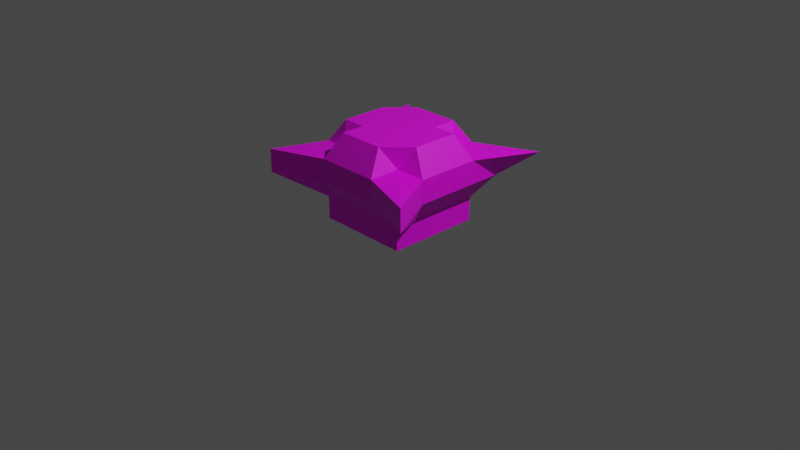 # Source: trace.blend  (saved by Blender 3.6.11; exported with 4.5.12 LTS)
import bpy
from mathutils import Matrix  # noqa: F401  (used for matrix-valued properties, if any)

bpy.ops.wm.read_factory_settings(use_empty=True)
scene = bpy.context.scene
scene.name = 'Scene'

# ---- collections
col_collection = bpy.data.collections.new('Collection'); scene.collection.children.link(col_collection)

# ---- images (referenced by path relative to the original .blend; pixels are not part of the script)
import os
ASSET_DIR = os.environ.get("B2B_ASSET_DIR", "")  # directory of the original .blend (textures are referenced by path, not embedded)
HERE = os.path.dirname(os.path.abspath(__file__))  # packed textures are extracted next to this script under _unpacked/

def load_image(name, relpath, width, height, colorspace="sRGB"):
    """Load a texture the original file referenced (path relative to the .blend, or extracted next to this script)."""
    p = next((c for c in (os.path.join(HERE, relpath), os.path.join(ASSET_DIR, relpath)) if relpath and os.path.exists(c)), "")
    if p:
        img = bpy.data.images.load(p, check_existing=True)
        img.name = name
    else:  # same state as the original file: an image datablock whose file is absent (Cycles renders it pink)
        img = bpy.data.images.new(name, width, height)
        img.source = "FILE"
        img.filepath = "//" + (relpath or name)
    img.colorspace_settings.name = colorspace
    return img
img_x = load_image('無題', 'trace.png', 1024, 1024, 'sRGB')

# ---- materials (node trees are filled in below, after node groups)
mat_material = bpy.data.materials.new('Material')
mat_material.alpha_threshold = 0.0
mat_material.use_transparent_shadow = False
mat_material.roughness = 0.5
mat_material.line_color = (0.0, 0.0, 0.0, 1.0)

# ---- material node trees
mat_material.use_nodes = True; mat_material.node_tree.nodes.clear()
_N = mat_material.node_tree.nodes; _L = mat_material.node_tree.links
n0 = _N.new('ShaderNodeOutputMaterial'); n0.name = 'Material Output'; n0.location = (300, 300)
n1 = _N.new('ShaderNodeBsdfPrincipled'); n1.name = 'Principled BSDF'; n1.location = (10, 300)
n1.distribution = 'GGX'
n1.subsurface_method = 'RANDOM_WALK_SKIN'
n1.inputs[3].default_value = 1.45
n1.inputs[27].default_value = (0.0, 0.0, 0.0, 1.0)
n1.inputs[28].default_value = 1.0
n2 = _N.new('ShaderNodeTexImage'); n2.name = '画像テクスチャ'; n2.location = (-280, 275)
n2.image = img_x
_L.new(n1.outputs[0], n0.inputs[0])
_L.new(n2.outputs[0], n1.inputs[0])
n0.is_active_output = True

# ---- world
world_world = bpy.data.worlds.new('World'); scene.world = world_world
world_world.use_nodes = True; world_world.node_tree.nodes.clear()
_N = world_world.node_tree.nodes; _L = world_world.node_tree.links
n0 = _N.new('ShaderNodeOutputWorld'); n0.name = 'World Output'; n0.location = (300, 300)
n1 = _N.new('ShaderNodeBackground'); n1.name = 'Background'; n1.location = (10, 300)
n1.inputs[0].default_value = (0.05088, 0.05088, 0.05088, 1.0)
_L.new(n1.outputs[0], n0.inputs[0])
n0.is_active_output = True
world_world.color = (0.05088, 0.05088, 0.05088)
world_world.use_sun_shadow = False
world_world.sun_shadow_jitter_overblur = 0.0

# ---- cameras
cam_camera = bpy.data.cameras.new('Camera')
cam_camera.clip_end = 100.0
cam_camera.ortho_scale = 7.314

# ---- lights
light_light = bpy.data.lights.new('Light', 'POINT')
light_light.transmission_factor = 0.0
light_light.energy = 1000.0
light_light.shadow_soft_size = 0.1
light_light.shadow_maximum_resolution = 0.006
light_light.use_absolute_resolution = True

# ---- meshes
me_cube = bpy.data.meshes.new('Cube')
me_cube.from_pydata([(0.7648, 0.7648, 0.5599), (1.0, 1.0, -1.0), (0.7648, -0.7648, 0.5599), (1.0, -1.0, -1.0), (-0.7648, 0.7648, 0.5599), (-1.0, 1.0, -1.0), (-0.7648, -0.7648, 0.5599), (-1.0, -1.0, -1.0), (-1.0, 0.0, -1.0), (1.0, 0.0, 1.0), (-1.0, 0.0, 1.0), (1.0, 0.0, -1.0), (0.0, 1.0, -1.0), (0.0, -1.0, 1.0), (0.0, -1.0, -1.0), (0.0, 1.0, 1.0), (0.0, 0.0, -1.0), (0.0, 0.0, 1.0), (-1.0, -0.5, -1.0), (1.0, -0.5, 1.0), (-1.0, -0.5, 1.0), (1.0, -0.5, -1.0), (0.0, -0.5, -1.0), (0.0, -0.5, 1.0), (-1.0, 0.5, 1.0), (1.0, 0.5, -1.0), (-1.0, 0.5, -1.0), (1.0, 0.5, 1.0), (0.0, 0.5, 1.0), (0.0, 0.5, -1.0), (-0.5, 1.0, -1.0), (-0.5, -1.0, 1.0), (-0.5, 0.0, -1.0), (-0.5, -1.0, -1.0), (-0.5, 1.0, 1.0), (-0.5, 0.0, 1.0), (-0.5, -0.5, -1.0), (-0.5, -0.5, 1.0), (-0.5, 0.5, -1.0), (-0.5, 0.5, 1.0), (0.5, -1.0, -1.0), (0.5, 1.0, 1.0), (0.5, 0.0, 1.0), (0.5, 1.0, -1.0), (0.5, -1.0, 1.0), (0.5, 0.0, -1.0), (0.5, -0.5, 1.0), (0.5, -0.5, -1.0), (0.5, 0.5, 1.0), (0.5, 0.5, -1.0), (1.354, 1.354, 0.0), (-1.796, -1.796, 0.0), (1.944, -1.796, 0.0), (-1.796, 1.944, 0.0), (1.354, 0.0, 0.0), (-1.354, 0.0, 0.0), (0.0, 1.354, 0.0), (0.0, -1.354, 0.0), (-1.354, -0.6768, 0.0), (1.354, -0.6768, 0.0), (1.354, 0.6768, 0.0), (-1.354, 0.6768, 0.0), (-0.6768, 1.354, 0.0), (-0.6768, -1.354, 0.0), (0.6768, -1.354, 0.0), (0.6768, 1.354, 0.0), (-1.796, -1.796, 0.5), (1.944, 1.944, 0.5), (1.944, -1.796, 0.5), (-1.796, 1.944, 0.5), (1.354, 0.0, 0.5), (-1.354, 0.0, 0.5), (0.0, 1.354, 0.5), (0.0, -1.354, 0.5), (-1.354, -0.6768, 0.5), (1.354, -0.6768, 0.5), (1.354, 0.6768, 0.5), (-1.354, 0.6768, 0.5), (-0.6768, 1.354, 0.5), (-0.6768, -1.354, 0.5), (0.6768, -1.354, 0.5), (0.6768, 1.354, 0.5), (1.0, 1.0, -0.5), (1.0, -1.0, -0.5), (-1.0, 1.0, -0.5), (1.0, 0.0, -0.5), (-1.0, 0.0, -0.5), (0.0, 1.0, -0.5), (0.0, -1.0, -0.5), (-1.0, -0.5, -0.5), (1.0, -0.5, -0.5), (1.0, 0.5, -0.5), (-1.0, 0.5, -0.5), (-0.5, 1.0, -0.5), (-0.5, -1.0, -0.5), (0.5, -1.0, -0.5), (0.5, 1.0, -0.5), (-1.0, -1.0, -0.5)], [], [(37, 20, 6, 31), (79, 31, 6, 66), (77, 24, 4, 69), (47, 21, 3, 40), (75, 19, 2, 68), (81, 41, 0, 67), (76, 27, 9, 70), (49, 25, 11, 45), (74, 20, 10, 71), (39, 24, 10, 35), (48, 28, 17, 42), (38, 29, 16, 32), (78, 34, 15, 72), (36, 22, 14, 33), (80, 44, 13, 73), (46, 23, 13, 44), (42, 17, 23, 46), (32, 16, 22, 36), (66, 6, 20, 74), (70, 9, 19, 75), (45, 11, 21, 47), (35, 10, 20, 37), (30, 12, 29, 38), (41, 15, 28, 48), (34, 4, 24, 39), (43, 1, 25, 49), (67, 0, 27, 76), (71, 10, 24, 77), (15, 34, 39, 28), (5, 30, 38, 26), (17, 35, 37, 23), (8, 32, 36, 18), (18, 36, 33, 7), (69, 4, 34, 78), (26, 38, 32, 8), (28, 39, 35, 17), (73, 13, 31, 79), (23, 37, 31, 13), (12, 43, 49, 29), (0, 41, 48, 27), (16, 45, 47, 22), (9, 42, 46, 19), (19, 46, 44, 2), (68, 2, 44, 80), (27, 48, 42, 9), (29, 49, 45, 16), (72, 15, 41, 81), (22, 47, 40, 14), (87, 56, 65, 96), (83, 52, 64, 95), (88, 57, 63, 94), (84, 53, 62, 93), (86, 55, 61, 92), (82, 50, 60, 91), (85, 54, 59, 90), (97, 51, 58, 89), (95, 64, 57, 88), (93, 62, 56, 87), (89, 58, 55, 86), (91, 60, 54, 85), (96, 65, 50, 82), (90, 59, 52, 83), (92, 61, 53, 84), (94, 63, 51, 97), (56, 72, 81, 65), (52, 68, 80, 64), (57, 73, 79, 63), (53, 69, 78, 62), (55, 71, 77, 61), (50, 67, 76, 60), (54, 70, 75, 59), (51, 66, 74, 58), (64, 80, 73, 57), (62, 78, 72, 56), (58, 74, 71, 55), (60, 76, 70, 54), (65, 81, 67, 50), (59, 75, 68, 52), (61, 77, 69, 53), (63, 79, 66, 51), (33, 94, 97, 7), (26, 92, 84, 5), (21, 90, 83, 3), (43, 96, 82, 1), (25, 91, 85, 11), (18, 89, 86, 8), (30, 93, 87, 12), (40, 95, 88, 14), (7, 97, 89, 18), (11, 85, 90, 21), (1, 82, 91, 25), (8, 86, 92, 26), (5, 84, 93, 30), (14, 88, 94, 33), (3, 83, 95, 40), (12, 87, 96, 43)])
_uv = me_cube.uv_layers.new(name='UVMap')
_uv.uv.foreach_set('vector', [0.8125, 0.6875, 0.875, 0.6875, 0.875, 0.75, 0.8125, 0.75, 0.5625, 0.9375, 0.625, 0.9375, 0.625, 1.0, 0.5625, 1.0, 0.5625, 0.1875, 0.625, 0.1875, 0.625, 0.25, 0.5625, 0.25, 0.3125, 0.6875, 0.375, 0.6875, 0.375, 0.75, 0.3125, 0.75, 0.5625, 0.6875, 0.625, 0.6875, 0.625, 0.75, 0.5625, 0.75, 0.5625, 0.4375, 0.625, 0.4375, 0.625, 0.5, 0.5625, 0.5, 0.5625, 0.5625, 0.625, 0.5625, 0.625, 0.625, 0.5625, 0.625, 0.3125, 0.5625, 0.375, 0.5625, 0.375, 0.625, 0.3125, 0.625, 0.5625, 0.0625, 0.625, 0.0625, 0.625, 0.125, 0.5625, 0.125, 0.8125, 0.5625, 0.875, 0.5625, 0.875, 0.625, 0.8125, 0.625, 0.6875, 0.5625, 0.75, 0.5625, 0.75, 0.625, 0.6875, 0.625, 0.1875, 0.5625, 0.25, 0.5625, 0.25, 0.625, 0.1875, 0.625, 0.5625, 0.3125, 0.625, 0.3125, 0.625, 0.375, 0.5625, 0.375, 0.1875, 0.6875, 0.25, 0.6875, 0.25, 0.75, 0.1875, 0.75, 0.5625, 0.8125, 0.625, 0.8125, 0.625, 0.875, 0.5625, 0.875, 0.6875, 0.6875, 0.75, 0.6875, 0.75, 0.75, 0.6875, 0.75, 0.6875, 0.625, 0.75, 0.625, 0.75, 0.6875, 0.6875, 0.6875, 0.1875, 0.625, 0.25, 0.625, 0.25, 0.6875, 0.1875, 0.6875, 0.5625, 0.0, 0.625, 0.0, 0.625, 0.0625, 0.5625, 0.0625, 0.5625, 0.625, 0.625, 0.625, 0.625, 0.6875, 0.5625, 0.6875, 0.3125, 0.625, 0.375, 0.625, 0.375, 0.6875, 0.3125, 0.6875, 0.8125, 0.625, 0.875, 0.625, 0.875, 0.6875, 0.8125, 0.6875, 0.1875, 0.5, 0.25, 0.5, 0.25, 0.5625, 0.1875, 0.5625, 0.6875, 0.5, 0.75, 0.5, 0.75, 0.5625, 0.6875, 0.5625, 0.8125, 0.5, 0.875, 0.5, 0.875, 0.5625, 0.8125, 0.5625, 0.3125, 0.5, 0.375, 0.5, 0.375, 0.5625, 0.3125, 0.5625, 0.5625, 0.5, 0.625, 0.5, 0.625, 0.5625, 0.5625, 0.5625, 0.5625, 0.125, 0.625, 0.125, 0.625, 0.1875, 0.5625, 0.1875, 0.75, 0.5, 0.8125, 0.5, 0.8125, 0.5625, 0.75, 0.5625, 0.125, 0.5, 0.1875, 0.5, 0.1875, 0.5625, 0.125, 0.5625, 0.75, 0.625, 0.8125, 0.625, 0.8125, 0.6875, 0.75, 0.6875, 0.125, 0.625, 0.1875, 0.625, 0.1875, 0.6875, 0.125, 0.6875, 0.125, 0.6875, 0.1875, 0.6875, 0.1875, 0.75, 0.125, 0.75, 0.5625, 0.25, 0.625, 0.25, 0.625, 0.3125, 0.5625, 0.3125, 0.125, 0.5625, 0.1875, 0.5625, 0.1875, 0.625, 0.125, 0.625, 0.75, 0.5625, 0.8125, 0.5625, 0.8125, 0.625, 0.75, 0.625, 0.5625, 0.875, 0.625, 0.875, 0.625, 0.9375, 0.5625, 0.9375, 0.75, 0.6875, 0.8125, 0.6875, 0.8125, 0.75, 0.75, 0.75, 0.25, 0.5, 0.3125, 0.5, 0.3125, 0.5625, 0.25, 0.5625, 0.625, 0.5, 0.6875, 0.5, 0.6875, 0.5625, 0.625, 0.5625, 0.25, 0.625, 0.3125, 0.625, 0.3125, 0.6875, 0.25, 0.6875, 0.625, 0.625, 0.6875, 0.625, 0.6875, 0.6875, 0.625, 0.6875, 0.625, 0.6875, 0.6875, 0.6875, 0.6875, 0.75, 0.625, 0.75, 0.5625, 0.75, 0.625, 0.75, 0.625, 0.8125, 0.5625, 0.8125, 0.625, 0.5625, 0.6875, 0.5625, 0.6875, 0.625, 0.625, 0.625, 0.25, 0.5625, 0.3125, 0.5625, 0.3125, 0.625, 0.25, 0.625, 0.5625, 0.375, 0.625, 0.375, 0.625, 0.4375, 0.5625, 0.4375, 0.25, 0.6875, 0.3125, 0.6875, 0.3125, 0.75, 0.25, 0.75, 0.4375, 0.375, 0.5, 0.375, 0.5, 0.4375, 0.4375, 0.4375, 0.4375, 0.75, 0.5, 0.75, 0.5, 0.8125, 0.4375, 0.8125, 0.4375, 0.875, 0.5, 0.875, 0.5, 0.9375, 0.4375, 0.9375, 0.4375, 0.25, 0.5, 0.25, 0.5, 0.3125, 0.4375, 0.3125, 0.4375, 0.125, 0.5, 0.125, 0.5, 0.1875, 0.4375, 0.1875, 0.4375, 0.5, 0.5, 0.5, 0.5, 0.5625, 0.4375, 0.5625, 0.4375, 0.625, 0.5, 0.625, 0.5, 0.6875, 0.4375, 0.6875, 0.4375, 0.0, 0.5, 0.0, 0.5, 0.0625, 0.4375, 0.0625, 0.4375, 0.8125, 0.5, 0.8125, 0.5, 0.875, 0.4375, 0.875, 0.4375, 0.3125, 0.5, 0.3125, 0.5, 0.375, 0.4375, 0.375, 0.4375, 0.0625, 0.5, 0.0625, 0.5, 0.125, 0.4375, 0.125, 0.4375, 0.5625, 0.5, 0.5625, 0.5, 0.625, 0.4375, 0.625, 0.4375, 0.4375, 0.5, 0.4375, 0.5, 0.5, 0.4375, 0.5, 0.4375, 0.6875, 0.5, 0.6875, 0.5, 0.75, 0.4375, 0.75, 0.4375, 0.1875, 0.5, 0.1875, 0.5, 0.25, 0.4375, 0.25, 0.4375, 0.9375, 0.5, 0.9375, 0.5, 1.0, 0.4375, 1.0, 0.5, 0.375, 0.5625, 0.375, 0.5625, 0.4375, 0.5, 0.4375, 0.5, 0.75, 0.5625, 0.75, 0.5625, 0.8125, 0.5, 0.8125, 0.5, 0.875, 0.5625, 0.875, 0.5625, 0.9375, 0.5, 0.9375, 0.5, 0.25, 0.5625, 0.25, 0.5625, 0.3125, 0.5, 0.3125, 0.5, 0.125, 0.5625, 0.125, 0.5625, 0.1875, 0.5, 0.1875, 0.5, 0.5, 0.5625, 0.5, 0.5625, 0.5625, 0.5, 0.5625, 0.5, 0.625, 0.5625, 0.625, 0.5625, 0.6875, 0.5, 0.6875, 0.5, 0.0, 0.5625, 0.0, 0.5625, 0.0625, 0.5, 0.0625, 0.5, 0.8125, 0.5625, 0.8125, 0.5625, 0.875, 0.5, 0.875, 0.5, 0.3125, 0.5625, 0.3125, 0.5625, 0.375, 0.5, 0.375, 0.5, 0.0625, 0.5625, 0.0625, 0.5625, 0.125, 0.5, 0.125, 0.5, 0.5625, 0.5625, 0.5625, 0.5625, 0.625, 0.5, 0.625, 0.5, 0.4375, 0.5625, 0.4375, 0.5625, 0.5, 0.5, 0.5, 0.5, 0.6875, 0.5625, 0.6875, 0.5625, 0.75, 0.5, 0.75, 0.5, 0.1875, 0.5625, 0.1875, 0.5625, 0.25, 0.5, 0.25, 0.5, 0.9375, 0.5625, 0.9375, 0.5625, 1.0, 0.5, 1.0, 0.375, 0.9375, 0.4375, 0.9375, 0.4375, 1.0, 0.375, 1.0, 0.375, 0.1875, 0.4375, 0.1875, 0.4375, 0.25, 0.375, 0.25, 0.375, 0.6875, 0.4375, 0.6875, 0.4375, 0.75, 0.375, 0.75, 0.375, 0.4375, 0.4375, 0.4375, 0.4375, 0.5, 0.375, 0.5, 0.375, 0.5625, 0.4375, 0.5625, 0.4375, 0.625, 0.375, 0.625, 0.375, 0.0625, 0.4375, 0.0625, 0.4375, 0.125, 0.375, 0.125, 0.375, 0.3125, 0.4375, 0.3125, 0.4375, 0.375, 0.375, 0.375, 0.375, 0.8125, 0.4375, 0.8125, 0.4375, 0.875, 0.375, 0.875, 0.375, 0.0, 0.4375, 0.0, 0.4375, 0.0625, 0.375, 0.0625, 0.375, 0.625, 0.4375, 0.625, 0.4375, 0.6875, 0.375, 0.6875, 0.375, 0.5, 0.4375, 0.5, 0.4375, 0.5625, 0.375, 0.5625, 0.375, 0.125, 0.4375, 0.125, 0.4375, 0.1875, 0.375, 0.1875, 0.375, 0.25, 0.4375, 0.25, 0.4375, 0.3125, 0.375, 0.3125, 0.375, 0.875, 0.4375, 0.875, 0.4375, 0.9375, 0.375, 0.9375, 0.375, 0.75, 0.4375, 0.75, 0.4375, 0.8125, 0.375, 0.8125, 0.375, 0.375, 0.4375, 0.375, 0.4375, 0.4375, 0.375, 0.4375])
me_cube.materials.append(mat_material)
me_cube.use_mirror_vertex_groups = False
me_cube.update()

# ---- objects
ob_cube = bpy.data.objects.new('Cube', me_cube)
ob_light = bpy.data.objects.new('Light', light_light)
ob_camera = bpy.data.objects.new('Camera', cam_camera)

# ---- transforms, parenting, visibility, modifiers, constraints
ob_cube.location = (0.0, 0.0, 0.5)
ob_cube.scale = (0.5, 0.5, 0.5)
ob_cube.lock_rotations_4d = False
ob_cube.empty_display_type = 'ARROWS'
ob_cube.lineart.crease_threshold = 0.0
ob_light.location = (4.076, 1.005, 5.904)
ob_light.rotation_euler = (0.6503, 0.05522, 1.866)
ob_light.lock_rotations_4d = False
ob_light.empty_display_type = 'ARROWS'
ob_light.color = (0.0, 0.0, 0.0, 0.0)
ob_light.lineart.crease_threshold = 0.0
ob_camera.location = (7.359, -6.926, 4.958)
ob_camera.rotation_euler = (1.109, 0.0, 0.8149)
ob_camera.lock_rotations_4d = False
ob_camera.empty_display_type = 'ARROWS'
ob_camera.color = (0.0, 0.0, 0.0, 0.0)
ob_camera.display_type = 'WIRE'
ob_camera.lineart.crease_threshold = 0.0

# ---- collection membership
col_collection.objects.link(ob_cube)
col_collection.objects.link(ob_light)
col_collection.objects.link(ob_camera)

# ---- scene / render settings (as saved in the file)
scene.camera = ob_camera
scene.frame_start = 1; scene.frame_end = 250; scene.frame_set(1)
scene.render.engine = 'BLENDER_EEVEE_NEXT'
scene.cycles.sampling_pattern = 'TABULATED_SOBOL'
scene.view_settings.view_transform = 'Filmic'
bpy.context.view_layer.update()

